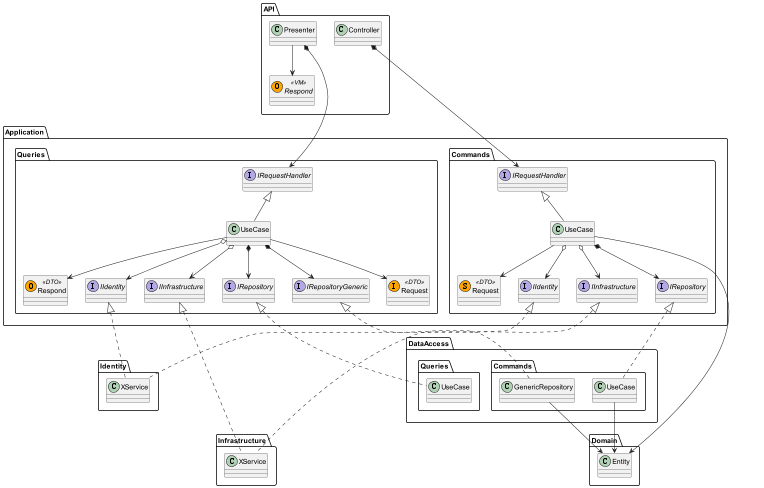

The diagram above was rendered by PlantUML. Its source (embedded in the PNG):
@startuml
'https://plantuml.com/class-diagram
allowmixing

package API {
    class Presenter
    class Controller
    
    interface Respond << (O, orange) VM>>
    
    Presenter --> Respond
}


package Application.Queries {
    interface "IRequestHandler" as IRequestQuery
    class "UseCase" as UseCaseQuery
    interface "IRepositoryGeneric" as IRepositoryGenericPersistence
    interface "IRepository" as IRepositoryDataAccess
    interface "IIdentity" as IIdentityQuery
    interface "IInfrastructure" as IInfrastructureQuery

    class "Request" as RequestQuery << (I, orange) DTO>>
    class "Respond" as RespondQuery << (O, orange) DTO>>
        
    IRequestQuery <|-- UseCaseQuery
    UseCaseQuery --> RequestQuery
    UseCaseQuery --> RespondQuery
    UseCaseQuery *--> IRepositoryGenericPersistence   
    UseCaseQuery *--> IRepositoryDataAccess
    UseCaseQuery o--> IIdentityQuery       
    UseCaseQuery o--> IInfrastructureQuery
}

Presenter *---> IRequestQuery

package Application.Commands {
    interface "IRequestHandler" as IRequestCommand
    class "UseCase" as UseCaseCommand
    interface "IRepository" as IRepositoryPersistence
    interface "IIdentity" as IIdentityCommand
    interface "IInfrastructure" as IInfrastructureCommand

    class "Request" as RequestCommand << (S, orange) DTO>>
    
    IRequestCommand <|-- UseCaseCommand
    UseCaseCommand --> RequestCommand
    
    UseCaseCommand *--> IRepositoryPersistence
    UseCaseCommand o--> IIdentityCommand
    UseCaseCommand o--> IInfrastructureCommand
}

Controller *---> IRequestCommand

package Domain {
    class Entity
}

UseCaseCommand --> Entity 

package DataAccess.Commands {
    class "UseCase" as UseCasePersistence
    class "GenericRepository" as GenericRepositoryPersistence
    
    IRepositoryPersistence <|.. UseCasePersistence
    IRepositoryGenericPersistence <|.. GenericRepositoryPersistence
    
    GenericRepositoryPersistence --> Entity
    UseCasePersistence --> Entity
}

package DataAccess.Queries {
    class "UseCase" as UseCaseDataAccess

    IRepositoryDataAccess <|.. UseCaseDataAccess
}

package Identity {
    class "XService" as XServiceIdentity

    IIdentityQuery <|.. XServiceIdentity
    IIdentityCommand <|.. XServiceIdentity
}

package Infrastructure {
    class "XService" as XServiceInfrastructure

    IInfrastructureQuery <|... XServiceInfrastructure
    IInfrastructureCommand <|... XServiceInfrastructure
}

@enduml